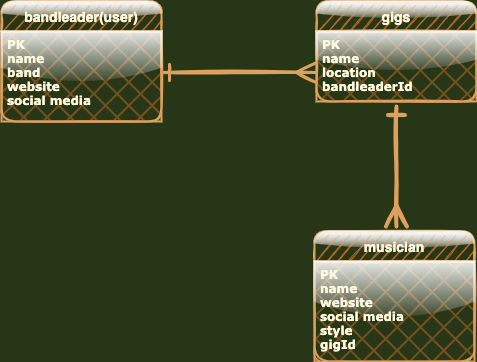

The diagram above was exported from draw.io. Its source (the exported page's mxGraphModel, read from the mxfile embedded in the PNG):
<mxGraphModel dx="783" dy="987" grid="0" gridSize="10" guides="0" tooltips="1" connect="1" arrows="1" fold="1" page="1" pageScale="1" pageWidth="850" pageHeight="1100" background="#283618" math="0" shadow="0">
  <root>
    <mxCell id="0" />
    <mxCell id="1" parent="0" />
    <mxCell id="zcJFxmEBetYxBKEUJJCv-13" style="edgeStyle=orthogonalEdgeStyle;rounded=0;orthogonalLoop=1;jettySize=auto;html=1;exitX=1;exitY=0.5;exitDx=0;exitDy=0;entryX=0;entryY=0.5;entryDx=0;entryDy=0;startArrow=ERone;startFill=0;endArrow=ERmany;endFill=0;targetPerimeterSpacing=-1;sourcePerimeterSpacing=-1;sketch=1;strokeColor=#DDA15E;strokeWidth=3;endSize=16;startSize=12;labelBackgroundColor=#283618;fontColor=#FEFAE0;" parent="1" edge="1">
      <mxGeometry relative="1" as="geometry">
        <mxPoint x="425" y="441" as="sourcePoint" />
        <mxPoint x="580" y="441" as="targetPoint" />
      </mxGeometry>
    </mxCell>
    <mxCell id="zcJFxmEBetYxBKEUJJCv-14" value="gigs" style="swimlane;childLayout=stackLayout;horizontal=1;startSize=30;horizontalStack=0;rounded=1;fontSize=14;fontStyle=1;strokeWidth=2;resizeParent=0;resizeLast=1;shadow=0;dashed=0;align=center;glass=1;sketch=1;fillColor=#BC6C25;strokeColor=#DDA15E;fontColor=#FEFAE0;" parent="1" vertex="1">
      <mxGeometry x="580" y="370" width="160" height="100" as="geometry" />
    </mxCell>
    <mxCell id="zcJFxmEBetYxBKEUJJCv-15" value="PK&#10;name&#10;location&#10;bandleaderId" style="align=left;strokeColor=#DDA15E;fillColor=#BC6C25;spacingLeft=4;fontSize=12;verticalAlign=top;resizable=0;rotatable=0;part=1;labelBackgroundColor=none;fillStyle=cross-hatch;strokeWidth=2;rounded=0;glass=1;shadow=0;sketch=0;fontStyle=1;fontFamily=Verdana;fontColor=#FEFAE0;" parent="zcJFxmEBetYxBKEUJJCv-14" vertex="1">
      <mxGeometry y="30" width="160" height="70" as="geometry" />
    </mxCell>
    <mxCell id="zcJFxmEBetYxBKEUJJCv-17" value="bandleader(user)" style="swimlane;childLayout=stackLayout;horizontal=1;startSize=30;horizontalStack=0;rounded=1;fontSize=14;fontStyle=1;strokeWidth=2;resizeParent=0;resizeLast=1;shadow=0;dashed=0;align=center;glass=1;sketch=1;fillColor=#BC6C25;strokeColor=#DDA15E;fontColor=#FEFAE0;" parent="1" vertex="1">
      <mxGeometry x="265" y="370" width="160" height="120" as="geometry" />
    </mxCell>
    <mxCell id="zcJFxmEBetYxBKEUJJCv-18" value="PK&#10;name&#10;band&#10;website&#10;social media" style="align=left;strokeColor=#DDA15E;fillColor=#BC6C25;spacingLeft=4;fontSize=12;verticalAlign=top;resizable=0;rotatable=0;part=1;fillStyle=cross-hatch;strokeWidth=2;rounded=0;glass=1;shadow=0;sketch=0;perimeterSpacing=0;fontFamily=Verdana;labelBorderColor=none;fontStyle=1;fontColor=#FEFAE0;" parent="zcJFxmEBetYxBKEUJJCv-17" vertex="1">
      <mxGeometry y="30" width="160" height="90" as="geometry" />
    </mxCell>
    <mxCell id="zcJFxmEBetYxBKEUJJCv-19" value="musician" style="swimlane;childLayout=stackLayout;horizontal=1;startSize=30;horizontalStack=0;rounded=1;fontSize=14;fontStyle=1;strokeWidth=2;resizeParent=0;resizeLast=1;shadow=0;dashed=0;align=center;glass=1;sketch=1;fillColor=#BC6C25;strokeColor=#DDA15E;fontColor=#FEFAE0;" parent="1" vertex="1">
      <mxGeometry x="578" y="600" width="160" height="130" as="geometry" />
    </mxCell>
    <mxCell id="zcJFxmEBetYxBKEUJJCv-20" value="PK&#10;name&#10;website&#10;social media&#10;style&#10;gigId" style="align=left;strokeColor=#DDA15E;fillColor=#BC6C25;spacingLeft=4;fontSize=12;verticalAlign=top;resizable=0;rotatable=0;part=1;fillStyle=cross-hatch;strokeWidth=2;perimeterSpacing=12;rounded=0;glass=1;shadow=0;sketch=0;fontStyle=1;fontFamily=Verdana;fontColor=#FEFAE0;" parent="zcJFxmEBetYxBKEUJJCv-19" vertex="1">
      <mxGeometry y="30" width="160" height="100" as="geometry" />
    </mxCell>
    <mxCell id="zcJFxmEBetYxBKEUJJCv-23" style="edgeStyle=orthogonalEdgeStyle;rounded=0;orthogonalLoop=1;jettySize=auto;html=1;exitX=0.5;exitY=1;exitDx=0;exitDy=0;entryX=0.5;entryY=0;entryDx=0;entryDy=0;startArrow=ERone;startFill=0;endArrow=ERmany;endFill=0;endSize=16;startSize=12;strokeWidth=4;sketch=1;labelBackgroundColor=#283618;strokeColor=#DDA15E;fontColor=#FEFAE0;" parent="1" edge="1">
      <mxGeometry relative="1" as="geometry">
        <Array as="points">
          <mxPoint x="660" y="542" />
          <mxPoint x="660" y="542" />
        </Array>
        <mxPoint x="660" y="475" as="sourcePoint" />
        <mxPoint x="660" y="595" as="targetPoint" />
      </mxGeometry>
    </mxCell>
  </root>
</mxGraphModel>